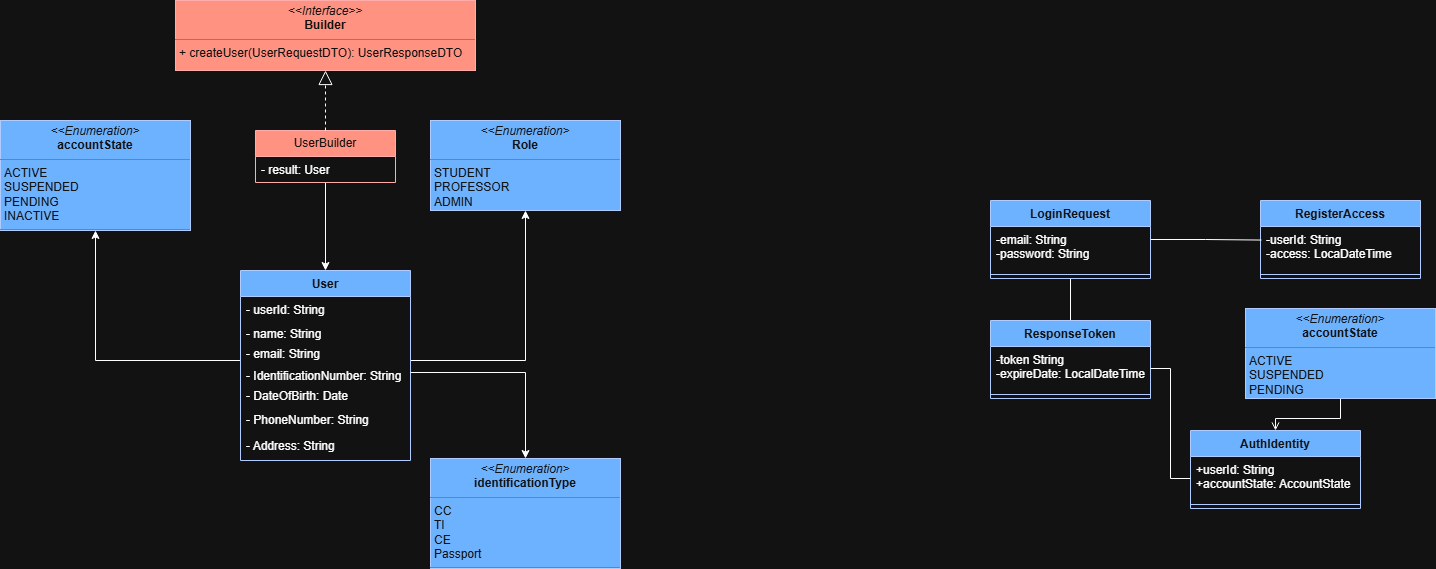

The diagram above was exported from draw.io. Its source (the exported page's mxGraphModel, read from the mxfile embedded in the PNG):
<mxGraphModel dx="1256" dy="1843" grid="1" gridSize="10" guides="1" tooltips="1" connect="1" arrows="1" fold="1" page="1" pageScale="1" pageWidth="850" pageHeight="1100" math="0" shadow="0">
  <root>
    <mxCell id="0" />
    <mxCell id="1" parent="0" />
    <mxCell id="ZXB-9RM81rJAZvWvn9sj-32" edge="1" parent="1" source="ZXB-9RM81rJAZvWvn9sj-1" style="edgeStyle=orthogonalEdgeStyle;rounded=0;orthogonalLoop=1;jettySize=auto;html=1;entryX=0.5;entryY=1;entryDx=0;entryDy=0;" target="ZXB-9RM81rJAZvWvn9sj-19">
      <mxGeometry relative="1" as="geometry">
        <Array as="points">
          <mxPoint x="755" y="240" />
        </Array>
      </mxGeometry>
    </mxCell>
    <mxCell id="ZXB-9RM81rJAZvWvn9sj-34" edge="1" parent="1" source="ZXB-9RM81rJAZvWvn9sj-1" style="edgeStyle=orthogonalEdgeStyle;rounded=0;orthogonalLoop=1;jettySize=auto;html=1;entryX=0.5;entryY=1;entryDx=0;entryDy=0;" target="ZXB-9RM81rJAZvWvn9sj-21">
      <mxGeometry relative="1" as="geometry">
        <Array as="points">
          <mxPoint x="325" y="240" />
        </Array>
      </mxGeometry>
    </mxCell>
    <mxCell id="ZXB-9RM81rJAZvWvn9sj-1" parent="1" style="swimlane;fontStyle=1;align=center;verticalAlign=top;childLayout=stackLayout;horizontal=1;startSize=26;horizontalStack=0;resizeParent=1;resizeParentMax=0;resizeLast=0;collapsible=1;marginBottom=0;whiteSpace=wrap;html=1;fillColor=#0050ef;fontColor=#ffffff;strokeColor=#001DBC;" value="User" vertex="1">
      <mxGeometry height="190" width="170" x="470" y="150" as="geometry" />
    </mxCell>
    <mxCell id="ZXB-9RM81rJAZvWvn9sj-29" parent="ZXB-9RM81rJAZvWvn9sj-1" style="text;strokeColor=none;fillColor=none;align=left;verticalAlign=top;spacingLeft=4;spacingRight=4;overflow=hidden;rotatable=0;points=[[0,0.5],[1,0.5]];portConstraint=eastwest;whiteSpace=wrap;html=1;" value="- userId: String" vertex="1">
      <mxGeometry height="24" width="170" y="26" as="geometry" />
    </mxCell>
    <mxCell id="ZXB-9RM81rJAZvWvn9sj-6" parent="ZXB-9RM81rJAZvWvn9sj-1" style="text;strokeColor=none;fillColor=none;align=left;verticalAlign=top;spacingLeft=4;spacingRight=4;overflow=hidden;rotatable=0;points=[[0,0.5],[1,0.5]];portConstraint=eastwest;whiteSpace=wrap;html=1;" value="- name: String" vertex="1">
      <mxGeometry height="20" width="170" y="50" as="geometry" />
    </mxCell>
    <mxCell id="ZXB-9RM81rJAZvWvn9sj-2" parent="ZXB-9RM81rJAZvWvn9sj-1" style="text;strokeColor=none;fillColor=none;align=left;verticalAlign=top;spacingLeft=4;spacingRight=4;overflow=hidden;rotatable=0;points=[[0,0.5],[1,0.5]];portConstraint=eastwest;whiteSpace=wrap;html=1;" value="- email: String" vertex="1">
      <mxGeometry height="22" width="170" y="70" as="geometry" />
    </mxCell>
    <mxCell id="64tojGf_ymsFLpdqUbYn-2" parent="ZXB-9RM81rJAZvWvn9sj-1" style="text;strokeColor=none;fillColor=none;align=left;verticalAlign=top;spacingLeft=4;spacingRight=4;overflow=hidden;rotatable=0;points=[[0,0.5],[1,0.5]];portConstraint=eastwest;whiteSpace=wrap;html=1;" value="- IdentificationNumber: String" vertex="1">
      <mxGeometry height="20" width="170" y="92" as="geometry" />
    </mxCell>
    <mxCell id="64tojGf_ymsFLpdqUbYn-3" parent="ZXB-9RM81rJAZvWvn9sj-1" style="text;strokeColor=none;fillColor=none;align=left;verticalAlign=top;spacingLeft=4;spacingRight=4;overflow=hidden;rotatable=0;points=[[0,0.5],[1,0.5]];portConstraint=eastwest;whiteSpace=wrap;html=1;" value="- DateOfBirth: Date" vertex="1">
      <mxGeometry height="24" width="170" y="112" as="geometry" />
    </mxCell>
    <mxCell id="64tojGf_ymsFLpdqUbYn-4" parent="ZXB-9RM81rJAZvWvn9sj-1" style="text;strokeColor=none;fillColor=none;align=left;verticalAlign=top;spacingLeft=4;spacingRight=4;overflow=hidden;rotatable=0;points=[[0,0.5],[1,0.5]];portConstraint=eastwest;whiteSpace=wrap;html=1;" value="- PhoneNumber: String" vertex="1">
      <mxGeometry height="26" width="170" y="136" as="geometry" />
    </mxCell>
    <mxCell id="ic2YjIg4I1RHvjkoOETB-1" parent="ZXB-9RM81rJAZvWvn9sj-1" style="text;strokeColor=none;fillColor=none;align=left;verticalAlign=top;spacingLeft=4;spacingRight=4;overflow=hidden;rotatable=0;points=[[0,0.5],[1,0.5]];portConstraint=eastwest;whiteSpace=wrap;html=1;" value="- Address: String" vertex="1">
      <mxGeometry height="28" width="170" y="162" as="geometry" />
    </mxCell>
    <mxCell id="ZXB-9RM81rJAZvWvn9sj-19" parent="1" style="verticalAlign=top;align=left;overflow=fill;html=1;whiteSpace=wrap;fillColor=#0050ef;fontColor=#ffffff;strokeColor=#001DBC;" value="&lt;p style=&quot;margin:0px;margin-top:4px;text-align:center;&quot;&gt;&lt;i&gt;&amp;lt;&amp;lt;Enumeration&amp;gt;&lt;/i&gt;&lt;br&gt;&lt;b&gt;Role&lt;/b&gt;&lt;/p&gt;&lt;hr size=&quot;1&quot; style=&quot;border-style:solid;&quot;&gt;&lt;p style=&quot;margin:0px;margin-left:4px;&quot;&gt;STUDENT&lt;/p&gt;&lt;p style=&quot;margin:0px;margin-left:4px;&quot;&gt;PROFESSOR&lt;/p&gt;&lt;p style=&quot;margin:0px;margin-left:4px;&quot;&gt;ADMIN&lt;/p&gt;&lt;hr size=&quot;1&quot; style=&quot;border-style:solid;&quot;&gt;&lt;p style=&quot;margin:0px;margin-left:4px;&quot;&gt;&lt;br&gt;&lt;/p&gt;" vertex="1">
      <mxGeometry height="90" width="190" x="660" as="geometry" />
    </mxCell>
    <mxCell id="ZXB-9RM81rJAZvWvn9sj-21" parent="1" style="verticalAlign=top;align=left;overflow=fill;html=1;whiteSpace=wrap;fillColor=#0050ef;fontColor=#ffffff;strokeColor=#001DBC;" value="&lt;p style=&quot;margin:0px;margin-top:4px;text-align:center;&quot;&gt;&lt;i&gt;&amp;lt;&amp;lt;Enumeration&amp;gt;&lt;/i&gt;&lt;br&gt;&lt;b&gt;accountState&lt;/b&gt;&lt;/p&gt;&lt;hr size=&quot;1&quot; style=&quot;border-style:solid;&quot;&gt;&lt;p style=&quot;margin:0px;margin-left:4px;&quot;&gt;ACTIVE&lt;/p&gt;&lt;p style=&quot;margin:0px;margin-left:4px;&quot;&gt;SUSPENDED&lt;/p&gt;&lt;p style=&quot;margin:0px;margin-left:4px;&quot;&gt;PENDING&lt;/p&gt;&lt;p style=&quot;margin:0px;margin-left:4px;&quot;&gt;INACTIVE&lt;/p&gt;&lt;hr size=&quot;1&quot; style=&quot;border-style:solid;&quot;&gt;&lt;p style=&quot;margin:0px;margin-left:4px;&quot;&gt;&lt;br&gt;&lt;/p&gt;" vertex="1">
      <mxGeometry height="110" width="190" x="230" as="geometry" />
    </mxCell>
    <mxCell id="Oj5EboObMca34LbOUzIh-1" parent="1" style="verticalAlign=top;align=left;overflow=fill;html=1;whiteSpace=wrap;fillColor=#e51400;fontColor=#ffffff;strokeColor=#B20000;" value="&lt;p style=&quot;margin:0px;margin-top:4px;text-align:center;&quot;&gt;&lt;i&gt;&amp;lt;&amp;lt;Interface&amp;gt;&amp;gt;&lt;/i&gt;&lt;br&gt;&lt;b&gt;Builder&lt;/b&gt;&lt;/p&gt;&lt;hr size=&quot;1&quot; style=&quot;border-style:solid;&quot;&gt;&lt;p style=&quot;margin:0px;margin-left:4px;&quot;&gt;+ createUser(UserRequestDTO): UserResponseDTO&lt;br&gt;&lt;br&gt;&lt;/p&gt;" vertex="1">
      <mxGeometry height="70" width="300" x="405" y="-120" as="geometry" />
    </mxCell>
    <mxCell id="Oj5EboObMca34LbOUzIh-7" edge="1" parent="1" source="Oj5EboObMca34LbOUzIh-2" style="edgeStyle=orthogonalEdgeStyle;rounded=0;orthogonalLoop=1;jettySize=auto;html=1;entryX=0.5;entryY=0;entryDx=0;entryDy=0;" target="ZXB-9RM81rJAZvWvn9sj-1">
      <mxGeometry relative="1" as="geometry" />
    </mxCell>
    <mxCell id="Oj5EboObMca34LbOUzIh-2" parent="1" style="swimlane;fontStyle=0;childLayout=stackLayout;horizontal=1;startSize=26;fillColor=#e51400;horizontalStack=0;resizeParent=1;resizeParentMax=0;resizeLast=0;collapsible=1;marginBottom=0;whiteSpace=wrap;html=1;fontColor=#ffffff;strokeColor=#B20000;" value="UserBuilder" vertex="1">
      <mxGeometry height="52" width="140" x="485" y="10" as="geometry" />
    </mxCell>
    <mxCell id="Oj5EboObMca34LbOUzIh-3" parent="Oj5EboObMca34LbOUzIh-2" style="text;strokeColor=none;fillColor=none;align=left;verticalAlign=top;spacingLeft=4;spacingRight=4;overflow=hidden;rotatable=0;points=[[0,0.5],[1,0.5]];portConstraint=eastwest;whiteSpace=wrap;html=1;" value="- result: User" vertex="1">
      <mxGeometry height="26" width="140" y="26" as="geometry" />
    </mxCell>
    <mxCell id="Oj5EboObMca34LbOUzIh-6" edge="1" parent="1" source="Oj5EboObMca34LbOUzIh-2" style="endArrow=block;dashed=1;endFill=0;endSize=12;html=1;rounded=0;entryX=0.5;entryY=1;entryDx=0;entryDy=0;exitX=0.5;exitY=0;exitDx=0;exitDy=0;" target="Oj5EboObMca34LbOUzIh-1" value="">
      <mxGeometry relative="1" width="160" as="geometry">
        <mxPoint x="520" y="-20" as="sourcePoint" />
        <mxPoint x="680" y="-20" as="targetPoint" />
      </mxGeometry>
    </mxCell>
    <mxCell id="EIPIYGe0mLgFxCKX4rdP-14" edge="1" parent="1" source="EIPIYGe0mLgFxCKX4rdP-1" style="edgeStyle=orthogonalEdgeStyle;rounded=0;orthogonalLoop=1;jettySize=auto;html=1;exitX=0.5;exitY=1;exitDx=0;exitDy=0;entryX=0.5;entryY=0;entryDx=0;entryDy=0;endArrow=none;endFill=0;" target="EIPIYGe0mLgFxCKX4rdP-8">
      <mxGeometry relative="1" as="geometry" />
    </mxCell>
    <mxCell id="EIPIYGe0mLgFxCKX4rdP-1" parent="1" style="swimlane;fontStyle=1;align=center;verticalAlign=top;childLayout=stackLayout;horizontal=1;startSize=26;horizontalStack=0;resizeParent=1;resizeParentMax=0;resizeLast=0;collapsible=1;marginBottom=0;whiteSpace=wrap;html=1;fillColor=#0050ef;strokeColor=#001DBC;fontColor=#ffffff;" value="LoginRequest" vertex="1">
      <mxGeometry height="78" width="160" x="1220" y="80" as="geometry" />
    </mxCell>
    <mxCell id="EIPIYGe0mLgFxCKX4rdP-2" parent="EIPIYGe0mLgFxCKX4rdP-1" style="text;strokeColor=none;fillColor=none;align=left;verticalAlign=top;spacingLeft=4;spacingRight=4;overflow=hidden;rotatable=0;points=[[0,0.5],[1,0.5]];portConstraint=eastwest;whiteSpace=wrap;html=1;" value="-email: String&lt;div&gt;-password: String&lt;/div&gt;" vertex="1">
      <mxGeometry height="44" width="160" y="26" as="geometry" />
    </mxCell>
    <mxCell id="EIPIYGe0mLgFxCKX4rdP-3" parent="EIPIYGe0mLgFxCKX4rdP-1" style="line;strokeWidth=1;fillColor=none;align=left;verticalAlign=middle;spacingTop=-1;spacingLeft=3;spacingRight=3;rotatable=0;labelPosition=right;points=[];portConstraint=eastwest;strokeColor=inherit;" value="" vertex="1">
      <mxGeometry height="8" width="160" y="70" as="geometry" />
    </mxCell>
    <mxCell id="EIPIYGe0mLgFxCKX4rdP-5" parent="1" style="swimlane;fontStyle=1;align=center;verticalAlign=top;childLayout=stackLayout;horizontal=1;startSize=26;horizontalStack=0;resizeParent=1;resizeParentMax=0;resizeLast=0;collapsible=1;marginBottom=0;whiteSpace=wrap;html=1;fillColor=#0050ef;fontColor=#ffffff;strokeColor=#001DBC;" value="RegisterAccess" vertex="1">
      <mxGeometry height="78" width="160" x="1490" y="80" as="geometry" />
    </mxCell>
    <mxCell id="EIPIYGe0mLgFxCKX4rdP-6" parent="EIPIYGe0mLgFxCKX4rdP-5" style="text;strokeColor=none;fillColor=none;align=left;verticalAlign=top;spacingLeft=4;spacingRight=4;overflow=hidden;rotatable=0;points=[[0,0.5],[1,0.5]];portConstraint=eastwest;whiteSpace=wrap;html=1;" value="-userId: String&lt;div&gt;-access: LocaDateTime&lt;/div&gt;" vertex="1">
      <mxGeometry height="44" width="160" y="26" as="geometry" />
    </mxCell>
    <mxCell id="EIPIYGe0mLgFxCKX4rdP-7" parent="EIPIYGe0mLgFxCKX4rdP-5" style="line;strokeWidth=1;fillColor=none;align=left;verticalAlign=middle;spacingTop=-1;spacingLeft=3;spacingRight=3;rotatable=0;labelPosition=right;points=[];portConstraint=eastwest;strokeColor=inherit;" value="" vertex="1">
      <mxGeometry height="8" width="160" y="70" as="geometry" />
    </mxCell>
    <mxCell id="EIPIYGe0mLgFxCKX4rdP-8" parent="1" style="swimlane;fontStyle=1;align=center;verticalAlign=top;childLayout=stackLayout;horizontal=1;startSize=26;horizontalStack=0;resizeParent=1;resizeParentMax=0;resizeLast=0;collapsible=1;marginBottom=0;whiteSpace=wrap;html=1;fillColor=#0050ef;fontColor=#ffffff;strokeColor=#001DBC;" value="ResponseToken" vertex="1">
      <mxGeometry height="78" width="160" x="1220" y="200" as="geometry" />
    </mxCell>
    <mxCell id="EIPIYGe0mLgFxCKX4rdP-9" parent="EIPIYGe0mLgFxCKX4rdP-8" style="text;strokeColor=none;fillColor=none;align=left;verticalAlign=top;spacingLeft=4;spacingRight=4;overflow=hidden;rotatable=0;points=[[0,0.5],[1,0.5]];portConstraint=eastwest;whiteSpace=wrap;html=1;" value="-token String&lt;div&gt;-expireDate: LocalDateTime&lt;/div&gt;" vertex="1">
      <mxGeometry height="44" width="160" y="26" as="geometry" />
    </mxCell>
    <mxCell id="EIPIYGe0mLgFxCKX4rdP-10" parent="EIPIYGe0mLgFxCKX4rdP-8" style="line;strokeWidth=1;fillColor=none;align=left;verticalAlign=middle;spacingTop=-1;spacingLeft=3;spacingRight=3;rotatable=0;labelPosition=right;points=[];portConstraint=eastwest;strokeColor=inherit;" value="" vertex="1">
      <mxGeometry height="8" width="160" y="70" as="geometry" />
    </mxCell>
    <mxCell id="EIPIYGe0mLgFxCKX4rdP-11" parent="1" style="swimlane;fontStyle=1;align=center;verticalAlign=top;childLayout=stackLayout;horizontal=1;startSize=26;horizontalStack=0;resizeParent=1;resizeParentMax=0;resizeLast=0;collapsible=1;marginBottom=0;whiteSpace=wrap;html=1;fillColor=#0050ef;fontColor=#ffffff;strokeColor=#001DBC;" value="AuthIdentity" vertex="1">
      <mxGeometry height="78" width="170" x="1420" y="310" as="geometry" />
    </mxCell>
    <mxCell id="EIPIYGe0mLgFxCKX4rdP-12" parent="EIPIYGe0mLgFxCKX4rdP-11" style="text;strokeColor=none;fillColor=none;align=left;verticalAlign=top;spacingLeft=4;spacingRight=4;overflow=hidden;rotatable=0;points=[[0,0.5],[1,0.5]];portConstraint=eastwest;whiteSpace=wrap;html=1;" value="&lt;span data-lucid-content=&quot;{&amp;quot;t&amp;quot;:&amp;quot;+userId: String\n+accountState: AccountState &amp;quot;,&amp;quot;m&amp;quot;:[{&amp;quot;s&amp;quot;:0,&amp;quot;n&amp;quot;:&amp;quot;p&amp;quot;,&amp;quot;v&amp;quot;:1.2},{&amp;quot;s&amp;quot;:16,&amp;quot;n&amp;quot;:&amp;quot;p&amp;quot;,&amp;quot;v&amp;quot;:1.2},{&amp;quot;s&amp;quot;:0,&amp;quot;n&amp;quot;:&amp;quot;s&amp;quot;,&amp;quot;v&amp;quot;:22.22222222222222,&amp;quot;e&amp;quot;:1},{&amp;quot;s&amp;quot;:0,&amp;quot;n&amp;quot;:&amp;quot;fsp&amp;quot;,&amp;quot;v&amp;quot;:&amp;quot;ss_presetShapeStyle1_textStyle&amp;quot;,&amp;quot;e&amp;quot;:1},{&amp;quot;s&amp;quot;:1,&amp;quot;n&amp;quot;:&amp;quot;s&amp;quot;,&amp;quot;v&amp;quot;:21.333333333333336,&amp;quot;e&amp;quot;:44}]}&quot; data-lucid-type=&quot;application/vnd.lucid.text&quot;&gt;&lt;font&gt;+userId: String&lt;br&gt;+accountState: AccountState&amp;nbsp;&lt;/font&gt;&lt;/span&gt;" vertex="1">
      <mxGeometry height="44" width="170" y="26" as="geometry" />
    </mxCell>
    <mxCell id="EIPIYGe0mLgFxCKX4rdP-13" parent="EIPIYGe0mLgFxCKX4rdP-11" style="line;strokeWidth=1;fillColor=none;align=left;verticalAlign=middle;spacingTop=-1;spacingLeft=3;spacingRight=3;rotatable=0;labelPosition=right;points=[];portConstraint=eastwest;strokeColor=inherit;" value="" vertex="1">
      <mxGeometry height="8" width="170" y="70" as="geometry" />
    </mxCell>
    <mxCell id="EIPIYGe0mLgFxCKX4rdP-15" edge="1" parent="1" source="EIPIYGe0mLgFxCKX4rdP-1" style="edgeStyle=orthogonalEdgeStyle;rounded=0;orthogonalLoop=1;jettySize=auto;html=1;exitX=1;exitY=0.5;exitDx=0;exitDy=0;entryX=0.006;entryY=0.308;entryDx=0;entryDy=0;entryPerimeter=0;endArrow=none;endFill=0;" target="EIPIYGe0mLgFxCKX4rdP-6">
      <mxGeometry relative="1" as="geometry" />
    </mxCell>
    <mxCell id="EIPIYGe0mLgFxCKX4rdP-16" edge="1" parent="1" source="EIPIYGe0mLgFxCKX4rdP-12" style="edgeStyle=orthogonalEdgeStyle;rounded=0;orthogonalLoop=1;jettySize=auto;html=1;exitX=0;exitY=0.5;exitDx=0;exitDy=0;entryX=1;entryY=0.5;entryDx=0;entryDy=0;endArrow=none;endFill=0;" target="EIPIYGe0mLgFxCKX4rdP-9">
      <mxGeometry relative="1" as="geometry" />
    </mxCell>
    <mxCell id="EIPIYGe0mLgFxCKX4rdP-19" edge="1" parent="1" source="EIPIYGe0mLgFxCKX4rdP-18" style="edgeStyle=orthogonalEdgeStyle;rounded=0;orthogonalLoop=1;jettySize=auto;html=1;exitX=0.5;exitY=1;exitDx=0;exitDy=0;entryX=0.5;entryY=0;entryDx=0;entryDy=0;endArrow=open;endFill=0;" target="EIPIYGe0mLgFxCKX4rdP-11">
      <mxGeometry relative="1" as="geometry" />
    </mxCell>
    <mxCell id="EIPIYGe0mLgFxCKX4rdP-18" parent="1" style="verticalAlign=top;align=left;overflow=fill;html=1;whiteSpace=wrap;fillColor=#0050ef;fontColor=#ffffff;strokeColor=#001DBC;" value="&lt;p style=&quot;margin:0px;margin-top:4px;text-align:center;&quot;&gt;&lt;i&gt;&amp;lt;&amp;lt;Enumeration&amp;gt;&lt;/i&gt;&lt;br&gt;&lt;b&gt;accountState&lt;/b&gt;&lt;/p&gt;&lt;hr size=&quot;1&quot; style=&quot;border-style:solid;&quot;&gt;&lt;p style=&quot;margin:0px;margin-left:4px;&quot;&gt;ACTIVE&lt;/p&gt;&lt;p style=&quot;margin:0px;margin-left:4px;&quot;&gt;SUSPENDED&lt;/p&gt;&lt;p style=&quot;margin:0px;margin-left:4px;&quot;&gt;PENDING&lt;/p&gt;&lt;hr size=&quot;1&quot; style=&quot;border-style:solid;&quot;&gt;&lt;p style=&quot;margin:0px;margin-left:4px;&quot;&gt;&lt;br&gt;&lt;/p&gt;" vertex="1">
      <mxGeometry height="90" width="190" x="1475" y="188" as="geometry" />
    </mxCell>
    <mxCell id="pTQxaFmI9JkJ1ge-bXl4-1" parent="1" style="verticalAlign=top;align=left;overflow=fill;html=1;whiteSpace=wrap;fillColor=#0050ef;fontColor=#ffffff;strokeColor=#001DBC;" value="&lt;p style=&quot;margin:0px;margin-top:4px;text-align:center;&quot;&gt;&lt;i&gt;&amp;lt;&amp;lt;Enumeration&amp;gt;&lt;/i&gt;&lt;br&gt;&lt;b&gt;identificationType&lt;/b&gt;&lt;/p&gt;&lt;hr size=&quot;1&quot; style=&quot;border-style:solid;&quot;&gt;&lt;p style=&quot;margin:0px;margin-left:4px;&quot;&gt;CC&lt;/p&gt;&lt;p style=&quot;margin:0px;margin-left:4px;&quot;&gt;TI&lt;/p&gt;&lt;p style=&quot;margin:0px;margin-left:4px;&quot;&gt;CE&lt;br&gt;Passport&lt;/p&gt;&lt;hr size=&quot;1&quot; style=&quot;border-style:solid;&quot;&gt;&lt;p style=&quot;margin:0px;margin-left:4px;&quot;&gt;&lt;br&gt;&lt;/p&gt;" vertex="1">
      <mxGeometry height="110" width="190" x="660" y="338" as="geometry" />
    </mxCell>
    <mxCell id="pTQxaFmI9JkJ1ge-bXl4-2" edge="1" parent="1" source="64tojGf_ymsFLpdqUbYn-2" style="edgeStyle=orthogonalEdgeStyle;rounded=0;orthogonalLoop=1;jettySize=auto;html=1;" target="pTQxaFmI9JkJ1ge-bXl4-1">
      <mxGeometry relative="1" as="geometry" />
    </mxCell>
  </root>
</mxGraphModel>